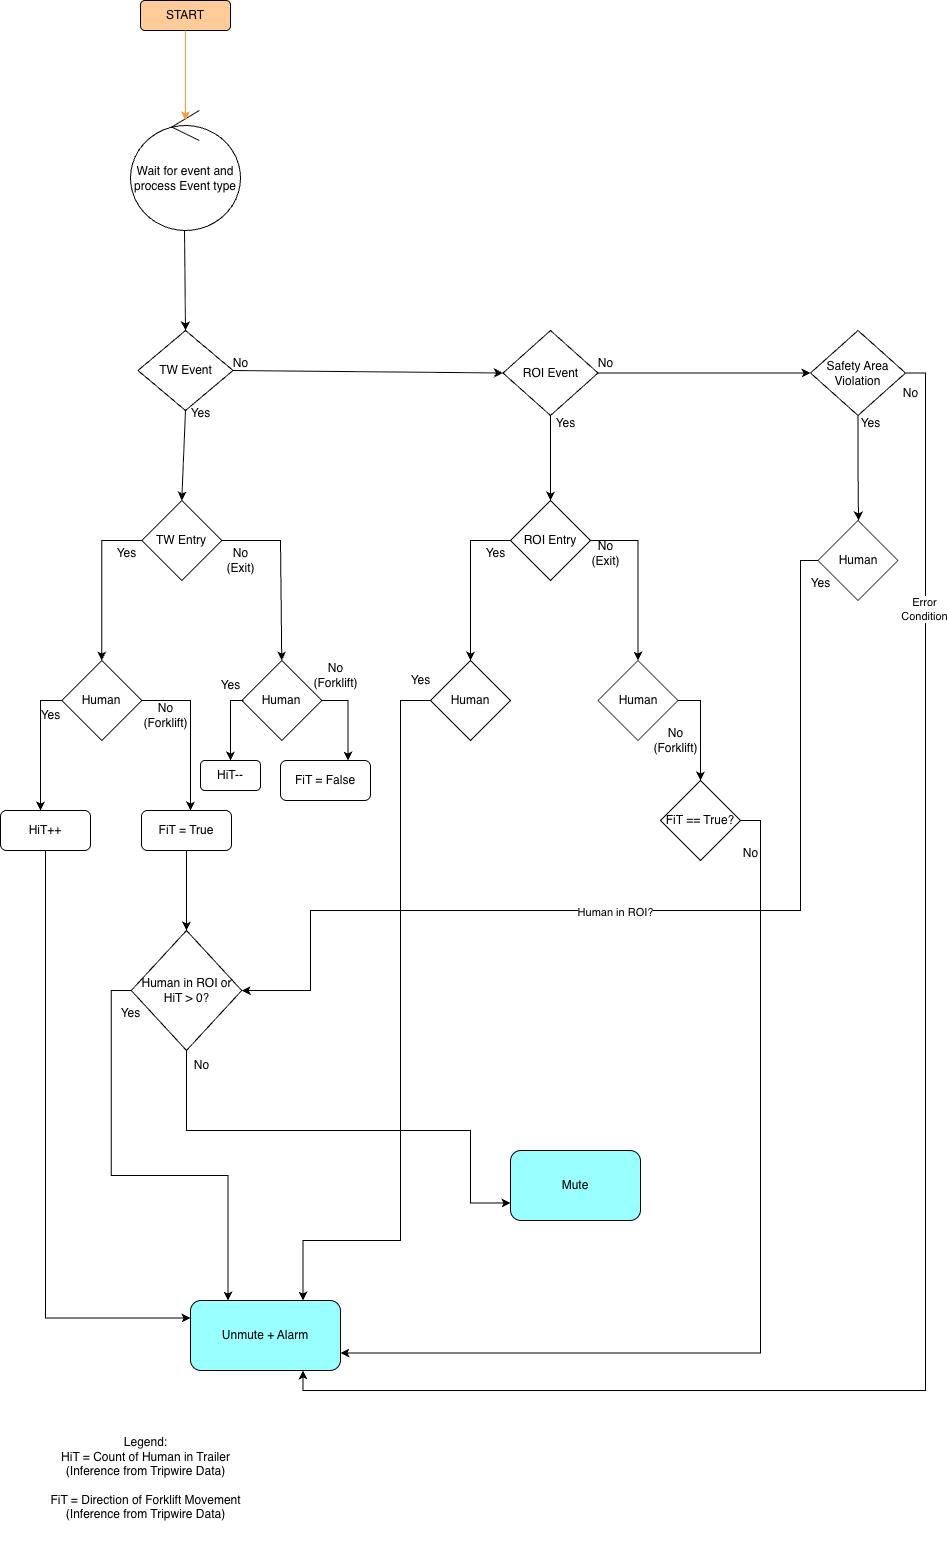

The diagram above was exported from draw.io. Its source (the exported page's mxGraphModel, read from the mxfile embedded in the PNG):
<mxGraphModel dx="1473" dy="704" grid="1" gridSize="10" guides="1" tooltips="1" connect="1" arrows="1" fold="1" page="1" pageScale="1" pageWidth="850" pageHeight="1100" math="0" shadow="0">
  <root>
    <mxCell id="0" />
    <mxCell id="1" parent="0" />
    <mxCell id="3xjyaNOfazVzHfpFe7Ow-1" parent="1" style="rounded=1;whiteSpace=wrap;html=1;fillColor=#FFCC99;" value="START" vertex="1">
      <mxGeometry height="30" width="90" x="140" y="40" as="geometry" />
    </mxCell>
    <mxCell id="3xjyaNOfazVzHfpFe7Ow-4" parent="1" style="ellipse;shape=umlControl;whiteSpace=wrap;html=1;" value="Wait for event and process Event type" vertex="1">
      <mxGeometry height="120" width="110" x="130" y="150" as="geometry" />
    </mxCell>
    <mxCell id="3xjyaNOfazVzHfpFe7Ow-5" parent="1" style="rhombus;whiteSpace=wrap;html=1;" value="TW Event" vertex="1">
      <mxGeometry height="80" width="95" x="137.5" y="370" as="geometry" />
    </mxCell>
    <mxCell id="3xjyaNOfazVzHfpFe7Ow-19" edge="1" parent="1" source="3xjyaNOfazVzHfpFe7Ow-6" style="edgeStyle=orthogonalEdgeStyle;rounded=0;orthogonalLoop=1;jettySize=auto;html=1;exitX=0.5;exitY=1;exitDx=0;exitDy=0;entryX=0.5;entryY=0;entryDx=0;entryDy=0;" target="3xjyaNOfazVzHfpFe7Ow-18">
      <mxGeometry relative="1" as="geometry" />
    </mxCell>
    <mxCell id="3xjyaNOfazVzHfpFe7Ow-6" parent="1" style="rhombus;whiteSpace=wrap;html=1;" value="ROI Event" vertex="1">
      <mxGeometry height="85" width="95" x="502.5" y="370" as="geometry" />
    </mxCell>
    <mxCell id="3xjyaNOfazVzHfpFe7Ow-7" edge="1" parent="1" source="3xjyaNOfazVzHfpFe7Ow-1" style="edgeStyle=orthogonalEdgeStyle;rounded=0;orthogonalLoop=1;jettySize=auto;html=1;exitX=0.5;exitY=1;exitDx=0;exitDy=0;entryX=0.5;entryY=0.083;entryDx=0;entryDy=0;entryPerimeter=0;fillColor=#FFCC99;strokeColor=#FF9933;" target="3xjyaNOfazVzHfpFe7Ow-4">
      <mxGeometry relative="1" as="geometry" />
    </mxCell>
    <mxCell id="3xjyaNOfazVzHfpFe7Ow-8" edge="1" parent="1" source="3xjyaNOfazVzHfpFe7Ow-4" style="endArrow=classic;html=1;rounded=0;exitX=0.491;exitY=1;exitDx=0;exitDy=0;exitPerimeter=0;entryX=0.5;entryY=0;entryDx=0;entryDy=0;" target="3xjyaNOfazVzHfpFe7Ow-5" value="">
      <mxGeometry height="50" relative="1" width="50" as="geometry">
        <mxPoint x="400" y="390" as="sourcePoint" />
        <mxPoint x="450" y="340" as="targetPoint" />
      </mxGeometry>
    </mxCell>
    <mxCell id="3xjyaNOfazVzHfpFe7Ow-9" edge="1" parent="1" source="3xjyaNOfazVzHfpFe7Ow-5" style="endArrow=classic;html=1;rounded=0;entryX=0;entryY=0.5;entryDx=0;entryDy=0;exitX=1;exitY=0.5;exitDx=0;exitDy=0;" target="3xjyaNOfazVzHfpFe7Ow-6" value="">
      <mxGeometry height="50" relative="1" width="50" as="geometry">
        <mxPoint x="300" y="230" as="sourcePoint" />
        <mxPoint x="450" y="340" as="targetPoint" />
      </mxGeometry>
    </mxCell>
    <mxCell id="3xjyaNOfazVzHfpFe7Ow-97" edge="1" parent="1" source="3xjyaNOfazVzHfpFe7Ow-10" style="edgeStyle=orthogonalEdgeStyle;rounded=0;orthogonalLoop=1;jettySize=auto;html=1;exitX=0.5;exitY=1;exitDx=0;exitDy=0;">
      <mxGeometry relative="1" as="geometry">
        <mxPoint x="858" y="560" as="targetPoint" />
      </mxGeometry>
    </mxCell>
    <mxCell id="3xjyaNOfazVzHfpFe7Ow-135" edge="1" parent="1" source="3xjyaNOfazVzHfpFe7Ow-10" style="edgeStyle=orthogonalEdgeStyle;rounded=0;orthogonalLoop=1;jettySize=auto;html=1;exitX=1;exitY=0.5;exitDx=0;exitDy=0;entryX=0.75;entryY=1;entryDx=0;entryDy=0;" target="3xjyaNOfazVzHfpFe7Ow-115">
      <mxGeometry relative="1" as="geometry">
        <mxPoint x="980" y="510" as="targetPoint" />
      </mxGeometry>
    </mxCell>
    <mxCell id="3xjyaNOfazVzHfpFe7Ow-137" connectable="0" parent="3xjyaNOfazVzHfpFe7Ow-135" style="edgeLabel;html=1;align=center;verticalAlign=middle;resizable=0;points=[];" value="Error&lt;div&gt;Condition&lt;/div&gt;" vertex="1">
      <mxGeometry relative="1" x="-0.6952" y="-2" as="geometry">
        <mxPoint as="offset" />
      </mxGeometry>
    </mxCell>
    <mxCell id="3xjyaNOfazVzHfpFe7Ow-10" parent="1" style="rhombus;whiteSpace=wrap;html=1;" value="Safety Area Violation" vertex="1">
      <mxGeometry height="85" width="95" x="810" y="370" as="geometry" />
    </mxCell>
    <mxCell id="3xjyaNOfazVzHfpFe7Ow-11" edge="1" parent="1" source="3xjyaNOfazVzHfpFe7Ow-6" style="endArrow=classic;html=1;rounded=0;entryX=0;entryY=0.5;entryDx=0;entryDy=0;exitX=1;exitY=0.5;exitDx=0;exitDy=0;" target="3xjyaNOfazVzHfpFe7Ow-10" value="">
      <mxGeometry height="50" relative="1" width="50" as="geometry">
        <mxPoint x="580" y="420" as="sourcePoint" />
        <mxPoint x="797" y="350" as="targetPoint" />
      </mxGeometry>
    </mxCell>
    <mxCell id="3xjyaNOfazVzHfpFe7Ow-15" parent="1" style="text;html=1;align=center;verticalAlign=middle;resizable=0;points=[];autosize=1;strokeColor=none;fillColor=none;" value="No" vertex="1">
      <mxGeometry height="30" width="40" x="220" y="388" as="geometry" />
    </mxCell>
    <mxCell id="3xjyaNOfazVzHfpFe7Ow-16" parent="1" style="text;html=1;align=center;verticalAlign=middle;resizable=0;points=[];autosize=1;strokeColor=none;fillColor=none;" value="No" vertex="1">
      <mxGeometry height="30" width="40" x="584.5" y="388" as="geometry" />
    </mxCell>
    <mxCell id="3xjyaNOfazVzHfpFe7Ow-23" edge="1" parent="1" source="3xjyaNOfazVzHfpFe7Ow-18" style="edgeStyle=orthogonalEdgeStyle;rounded=0;orthogonalLoop=1;jettySize=auto;html=1;exitX=0;exitY=0.5;exitDx=0;exitDy=0;entryX=0.5;entryY=0;entryDx=0;entryDy=0;">
      <mxGeometry relative="1" as="geometry">
        <mxPoint x="470" y="700" as="targetPoint" />
      </mxGeometry>
    </mxCell>
    <mxCell id="3xjyaNOfazVzHfpFe7Ow-25" edge="1" parent="1" source="3xjyaNOfazVzHfpFe7Ow-18" style="edgeStyle=orthogonalEdgeStyle;rounded=0;orthogonalLoop=1;jettySize=auto;html=1;exitX=1;exitY=0.5;exitDx=0;exitDy=0;entryX=0.5;entryY=0;entryDx=0;entryDy=0;" target="3xjyaNOfazVzHfpFe7Ow-22">
      <mxGeometry relative="1" as="geometry" />
    </mxCell>
    <mxCell id="3xjyaNOfazVzHfpFe7Ow-18" parent="1" style="rhombus;whiteSpace=wrap;html=1;" value="ROI Entry" vertex="1">
      <mxGeometry height="80" width="80" x="510" y="540" as="geometry" />
    </mxCell>
    <mxCell id="3xjyaNOfazVzHfpFe7Ow-20" parent="1" style="text;html=1;align=center;verticalAlign=middle;resizable=0;points=[];autosize=1;strokeColor=none;fillColor=none;" value="Yes" vertex="1">
      <mxGeometry height="30" width="40" x="544.5" y="448" as="geometry" />
    </mxCell>
    <mxCell id="3xjyaNOfazVzHfpFe7Ow-61" edge="1" parent="1" source="3xjyaNOfazVzHfpFe7Ow-21" style="edgeStyle=orthogonalEdgeStyle;rounded=0;orthogonalLoop=1;jettySize=auto;html=1;exitX=0;exitY=0.5;exitDx=0;exitDy=0;entryX=0.75;entryY=0;entryDx=0;entryDy=0;" target="3xjyaNOfazVzHfpFe7Ow-115">
      <mxGeometry relative="1" as="geometry">
        <Array as="points">
          <mxPoint x="400" y="740" />
          <mxPoint x="400" y="1280" />
          <mxPoint x="303" y="1280" />
        </Array>
        <mxPoint x="410" y="860" as="targetPoint" />
      </mxGeometry>
    </mxCell>
    <mxCell id="3xjyaNOfazVzHfpFe7Ow-21" parent="1" style="rhombus;whiteSpace=wrap;html=1;" value="Human" vertex="1">
      <mxGeometry height="80" width="80" x="430" y="700" as="geometry" />
    </mxCell>
    <mxCell id="3xjyaNOfazVzHfpFe7Ow-110" edge="1" parent="1" source="3xjyaNOfazVzHfpFe7Ow-22" style="edgeStyle=orthogonalEdgeStyle;rounded=0;orthogonalLoop=1;jettySize=auto;html=1;exitX=1;exitY=0.5;exitDx=0;exitDy=0;">
      <mxGeometry relative="1" as="geometry">
        <mxPoint x="700" y="820" as="targetPoint" />
      </mxGeometry>
    </mxCell>
    <mxCell id="3xjyaNOfazVzHfpFe7Ow-22" parent="1" style="rhombus;whiteSpace=wrap;html=1;" value="Human" vertex="1">
      <mxGeometry height="80" width="80" x="597.5" y="700" as="geometry" />
    </mxCell>
    <mxCell id="3xjyaNOfazVzHfpFe7Ow-24" parent="1" style="text;html=1;align=center;verticalAlign=middle;resizable=0;points=[];autosize=1;strokeColor=none;fillColor=none;" value="Yes" vertex="1">
      <mxGeometry height="30" width="40" x="474.5" y="578" as="geometry" />
    </mxCell>
    <mxCell id="3xjyaNOfazVzHfpFe7Ow-26" parent="1" style="text;html=1;align=center;verticalAlign=middle;resizable=0;points=[];autosize=1;strokeColor=none;fillColor=none;" value="No&lt;div&gt;(Exit)&lt;/div&gt;" vertex="1">
      <mxGeometry height="40" width="50" x="579.5" y="573" as="geometry" />
    </mxCell>
    <mxCell id="3xjyaNOfazVzHfpFe7Ow-47" edge="1" parent="1" source="3xjyaNOfazVzHfpFe7Ow-49" style="edgeStyle=orthogonalEdgeStyle;rounded=0;orthogonalLoop=1;jettySize=auto;html=1;exitX=0;exitY=0.5;exitDx=0;exitDy=0;entryX=0.5;entryY=0;entryDx=0;entryDy=0;" target="3xjyaNOfazVzHfpFe7Ow-50">
      <mxGeometry relative="1" as="geometry" />
    </mxCell>
    <mxCell id="3xjyaNOfazVzHfpFe7Ow-49" parent="1" style="rhombus;whiteSpace=wrap;html=1;" value="TW Entry" vertex="1">
      <mxGeometry height="80" width="80" x="141.25" y="540" as="geometry" />
    </mxCell>
    <mxCell id="3xjyaNOfazVzHfpFe7Ow-55" edge="1" parent="1" source="3xjyaNOfazVzHfpFe7Ow-50" style="edgeStyle=orthogonalEdgeStyle;rounded=0;orthogonalLoop=1;jettySize=auto;html=1;exitX=0;exitY=0.5;exitDx=0;exitDy=0;">
      <mxGeometry relative="1" as="geometry">
        <mxPoint x="40" y="850" as="targetPoint" />
      </mxGeometry>
    </mxCell>
    <mxCell id="3xjyaNOfazVzHfpFe7Ow-57" edge="1" parent="1" source="3xjyaNOfazVzHfpFe7Ow-50" style="edgeStyle=orthogonalEdgeStyle;rounded=0;orthogonalLoop=1;jettySize=auto;html=1;exitX=1;exitY=0.5;exitDx=0;exitDy=0;">
      <mxGeometry relative="1" as="geometry">
        <mxPoint x="190" y="850" as="targetPoint" />
      </mxGeometry>
    </mxCell>
    <mxCell id="3xjyaNOfazVzHfpFe7Ow-50" parent="1" style="rhombus;whiteSpace=wrap;html=1;" value="Human" vertex="1">
      <mxGeometry height="80" width="80" x="61.25" y="700" as="geometry" />
    </mxCell>
    <mxCell id="3xjyaNOfazVzHfpFe7Ow-52" parent="1" style="text;html=1;align=center;verticalAlign=middle;resizable=0;points=[];autosize=1;strokeColor=none;fillColor=none;" value="Yes" vertex="1">
      <mxGeometry height="30" width="40" x="105.75" y="578" as="geometry" />
    </mxCell>
    <mxCell id="3xjyaNOfazVzHfpFe7Ow-53" parent="1" style="text;html=1;align=center;verticalAlign=middle;resizable=0;points=[];autosize=1;strokeColor=none;fillColor=none;" value="No&lt;div&gt;(Exit)&lt;/div&gt;" vertex="1">
      <mxGeometry height="40" width="50" x="215" y="580" as="geometry" />
    </mxCell>
    <mxCell id="3xjyaNOfazVzHfpFe7Ow-54" edge="1" parent="1" source="3xjyaNOfazVzHfpFe7Ow-5" style="endArrow=classic;html=1;rounded=0;exitX=0.5;exitY=1;exitDx=0;exitDy=0;entryX=0.5;entryY=0;entryDx=0;entryDy=0;" target="3xjyaNOfazVzHfpFe7Ow-49" value="">
      <mxGeometry height="50" relative="1" width="50" as="geometry">
        <mxPoint x="400" y="590" as="sourcePoint" />
        <mxPoint x="450" y="540" as="targetPoint" />
      </mxGeometry>
    </mxCell>
    <mxCell id="3xjyaNOfazVzHfpFe7Ow-56" parent="1" style="text;html=1;align=center;verticalAlign=middle;resizable=0;points=[];autosize=1;strokeColor=none;fillColor=none;" value="Yes" vertex="1">
      <mxGeometry height="30" width="40" x="30" y="740" as="geometry" />
    </mxCell>
    <mxCell id="3xjyaNOfazVzHfpFe7Ow-58" parent="1" style="text;html=1;align=center;verticalAlign=middle;resizable=0;points=[];autosize=1;strokeColor=none;fillColor=none;" value="No&lt;div&gt;(Forklift)&lt;/div&gt;" vertex="1">
      <mxGeometry height="40" width="70" x="130" y="735" as="geometry" />
    </mxCell>
    <mxCell id="3xjyaNOfazVzHfpFe7Ow-59" parent="1" style="text;html=1;align=center;verticalAlign=middle;resizable=0;points=[];autosize=1;strokeColor=none;fillColor=none;" value="Yes" vertex="1">
      <mxGeometry height="30" width="40" x="180" y="438" as="geometry" />
    </mxCell>
    <mxCell id="3xjyaNOfazVzHfpFe7Ow-62" parent="1" style="text;html=1;align=center;verticalAlign=middle;resizable=0;points=[];autosize=1;strokeColor=none;fillColor=none;" value="Yes" vertex="1">
      <mxGeometry height="30" width="40" x="400" y="705" as="geometry" />
    </mxCell>
    <mxCell id="3xjyaNOfazVzHfpFe7Ow-89" edge="1" parent="1" source="3xjyaNOfazVzHfpFe7Ow-68" style="edgeStyle=orthogonalEdgeStyle;rounded=0;orthogonalLoop=1;jettySize=auto;html=1;exitX=1;exitY=0.5;exitDx=0;exitDy=0;entryX=0.75;entryY=0;entryDx=0;entryDy=0;" target="3xjyaNOfazVzHfpFe7Ow-88">
      <mxGeometry relative="1" as="geometry" />
    </mxCell>
    <mxCell id="3xjyaNOfazVzHfpFe7Ow-68" parent="1" style="rhombus;whiteSpace=wrap;html=1;" value="Human" vertex="1">
      <mxGeometry height="80" width="80" x="241.25" y="700" as="geometry" />
    </mxCell>
    <mxCell id="3xjyaNOfazVzHfpFe7Ow-69" parent="1" style="text;html=1;align=center;verticalAlign=middle;resizable=0;points=[];autosize=1;strokeColor=none;fillColor=none;" value="Yes" vertex="1">
      <mxGeometry height="30" width="40" x="210" y="710" as="geometry" />
    </mxCell>
    <mxCell id="3xjyaNOfazVzHfpFe7Ow-70" parent="1" style="text;html=1;align=center;verticalAlign=middle;resizable=0;points=[];autosize=1;strokeColor=none;fillColor=none;" value="No&lt;div&gt;(Forklift)&lt;/div&gt;" vertex="1">
      <mxGeometry height="40" width="70" x="300" y="695" as="geometry" />
    </mxCell>
    <mxCell id="3xjyaNOfazVzHfpFe7Ow-71" edge="1" parent="1" source="3xjyaNOfazVzHfpFe7Ow-49" style="endArrow=classic;html=1;rounded=0;exitX=1;exitY=0.5;exitDx=0;exitDy=0;entryX=0.5;entryY=0;entryDx=0;entryDy=0;" target="3xjyaNOfazVzHfpFe7Ow-68" value="">
      <mxGeometry height="50" relative="1" width="50" as="geometry">
        <Array as="points">
          <mxPoint x="280" y="580" />
        </Array>
        <mxPoint x="360" y="730" as="sourcePoint" />
        <mxPoint x="410" y="680" as="targetPoint" />
      </mxGeometry>
    </mxCell>
    <mxCell id="3xjyaNOfazVzHfpFe7Ow-76" edge="1" parent="1" source="3xjyaNOfazVzHfpFe7Ow-75" style="edgeStyle=orthogonalEdgeStyle;rounded=0;orthogonalLoop=1;jettySize=auto;html=1;exitX=0.5;exitY=1;exitDx=0;exitDy=0;entryX=0;entryY=0.25;entryDx=0;entryDy=0;" target="3xjyaNOfazVzHfpFe7Ow-115">
      <mxGeometry relative="1" as="geometry">
        <mxPoint x="45" y="980" as="targetPoint" />
      </mxGeometry>
    </mxCell>
    <mxCell id="3xjyaNOfazVzHfpFe7Ow-75" parent="1" style="rounded=1;whiteSpace=wrap;html=1;" value="HiT++" vertex="1">
      <mxGeometry height="40" width="90" y="850" as="geometry" />
    </mxCell>
    <mxCell id="3xjyaNOfazVzHfpFe7Ow-83" parent="1" style="rounded=1;whiteSpace=wrap;html=1;" value="HiT--" vertex="1">
      <mxGeometry height="30" width="60" x="200" y="800" as="geometry" />
    </mxCell>
    <mxCell id="3xjyaNOfazVzHfpFe7Ow-85" edge="1" parent="1" source="3xjyaNOfazVzHfpFe7Ow-69" style="endArrow=classic;html=1;rounded=0;exitX=0.825;exitY=1;exitDx=0;exitDy=0;exitPerimeter=0;" value="">
      <mxGeometry height="50" relative="1" width="50" as="geometry">
        <Array as="points">
          <mxPoint x="230" y="740" />
        </Array>
        <mxPoint x="370" y="760" as="sourcePoint" />
        <mxPoint x="230" y="800" as="targetPoint" />
      </mxGeometry>
    </mxCell>
    <mxCell id="3xjyaNOfazVzHfpFe7Ow-124" edge="1" parent="1" source="3xjyaNOfazVzHfpFe7Ow-86" style="edgeStyle=orthogonalEdgeStyle;rounded=0;orthogonalLoop=1;jettySize=auto;html=1;exitX=0.5;exitY=1;exitDx=0;exitDy=0;entryX=0.5;entryY=0;entryDx=0;entryDy=0;" target="3xjyaNOfazVzHfpFe7Ow-121">
      <mxGeometry relative="1" as="geometry" />
    </mxCell>
    <mxCell id="3xjyaNOfazVzHfpFe7Ow-86" parent="1" style="rounded=1;whiteSpace=wrap;html=1;" value="FiT = True" vertex="1">
      <mxGeometry height="40" width="90" x="141" y="850" as="geometry" />
    </mxCell>
    <mxCell id="3xjyaNOfazVzHfpFe7Ow-88" parent="1" style="rounded=1;whiteSpace=wrap;html=1;" value="FiT = False" vertex="1">
      <mxGeometry height="40" width="90" x="280" y="800" as="geometry" />
    </mxCell>
    <mxCell id="3xjyaNOfazVzHfpFe7Ow-94" parent="1" style="rounded=1;whiteSpace=wrap;html=1;fillColor=#99FFFF;" value="Mute" vertex="1">
      <mxGeometry height="70" width="130" x="510" y="1190" as="geometry" />
    </mxCell>
    <mxCell id="3xjyaNOfazVzHfpFe7Ow-130" edge="1" parent="1" source="3xjyaNOfazVzHfpFe7Ow-98" style="edgeStyle=orthogonalEdgeStyle;rounded=0;orthogonalLoop=1;jettySize=auto;html=1;exitX=0;exitY=0.5;exitDx=0;exitDy=0;entryX=1;entryY=0.5;entryDx=0;entryDy=0;" target="3xjyaNOfazVzHfpFe7Ow-121">
      <mxGeometry relative="1" as="geometry">
        <Array as="points">
          <mxPoint x="800" y="600" />
          <mxPoint x="800" y="950" />
          <mxPoint x="310" y="950" />
          <mxPoint x="310" y="1030" />
        </Array>
      </mxGeometry>
    </mxCell>
    <mxCell id="3xjyaNOfazVzHfpFe7Ow-133" connectable="0" parent="3xjyaNOfazVzHfpFe7Ow-130" style="edgeLabel;html=1;align=center;verticalAlign=middle;resizable=0;points=[];" value="Human in ROI?" vertex="1">
      <mxGeometry relative="1" x="0.1001" y="1" as="geometry">
        <mxPoint as="offset" />
      </mxGeometry>
    </mxCell>
    <mxCell id="3xjyaNOfazVzHfpFe7Ow-98" parent="1" style="rhombus;whiteSpace=wrap;html=1;" value="Human" vertex="1">
      <mxGeometry height="80" width="80" x="817.5" y="560" as="geometry" />
    </mxCell>
    <mxCell id="3xjyaNOfazVzHfpFe7Ow-102" parent="1" style="text;html=1;align=center;verticalAlign=middle;resizable=0;points=[];autosize=1;strokeColor=none;fillColor=none;" value="Yes" vertex="1">
      <mxGeometry height="30" width="40" x="800" y="608" as="geometry" />
    </mxCell>
    <mxCell id="3xjyaNOfazVzHfpFe7Ow-109" parent="1" style="text;html=1;align=center;verticalAlign=middle;resizable=0;points=[];autosize=1;strokeColor=none;fillColor=none;" value="No&lt;div&gt;(Forklift)&lt;/div&gt;" vertex="1">
      <mxGeometry height="40" width="70" x="640" y="760" as="geometry" />
    </mxCell>
    <mxCell id="3xjyaNOfazVzHfpFe7Ow-112" edge="1" parent="1" source="3xjyaNOfazVzHfpFe7Ow-111" style="edgeStyle=orthogonalEdgeStyle;rounded=0;orthogonalLoop=1;jettySize=auto;html=1;exitX=1;exitY=0.5;exitDx=0;exitDy=0;entryX=1;entryY=0.75;entryDx=0;entryDy=0;" target="3xjyaNOfazVzHfpFe7Ow-115">
      <mxGeometry relative="1" as="geometry">
        <mxPoint x="760" y="940" as="targetPoint" />
      </mxGeometry>
    </mxCell>
    <mxCell id="3xjyaNOfazVzHfpFe7Ow-111" parent="1" style="rhombus;whiteSpace=wrap;html=1;" value="FiT == True?" vertex="1">
      <mxGeometry height="80" width="80" x="660" y="820" as="geometry" />
    </mxCell>
    <mxCell id="3xjyaNOfazVzHfpFe7Ow-113" parent="1" style="text;html=1;align=center;verticalAlign=middle;resizable=0;points=[];autosize=1;strokeColor=none;fillColor=none;" value="No" vertex="1">
      <mxGeometry height="30" width="40" x="730" y="878" as="geometry" />
    </mxCell>
    <mxCell id="3xjyaNOfazVzHfpFe7Ow-115" parent="1" style="rounded=1;whiteSpace=wrap;html=1;fillColor=#99FFFF;" value="Unmute + Alarm" vertex="1">
      <mxGeometry height="70" width="150" x="190" y="1340" as="geometry" />
    </mxCell>
    <mxCell id="3xjyaNOfazVzHfpFe7Ow-117" parent="1" style="text;html=1;align=center;verticalAlign=middle;resizable=0;points=[];autosize=1;strokeColor=none;fillColor=none;" value="Yes" vertex="1">
      <mxGeometry height="30" width="40" x="850" y="448" as="geometry" />
    </mxCell>
    <mxCell id="3xjyaNOfazVzHfpFe7Ow-120" parent="1" style="text;html=1;align=center;verticalAlign=middle;resizable=0;points=[];autosize=1;strokeColor=none;fillColor=none;" value="Legend:&lt;div&gt;HiT = Count of Human in Trailer&lt;/div&gt;&lt;div&gt;(Inference from Tripwire Data)&lt;/div&gt;&lt;div&gt;&lt;br&gt;&lt;/div&gt;&lt;div&gt;FiT = Direction of Forklift Movement&lt;/div&gt;&lt;div&gt;&lt;div&gt;(Inference from Tripwire Data)&lt;/div&gt;&lt;/div&gt;&lt;div&gt;&lt;br&gt;&lt;/div&gt;" vertex="1">
      <mxGeometry height="110" width="210" x="40" y="1470" as="geometry" />
    </mxCell>
    <mxCell id="3xjyaNOfazVzHfpFe7Ow-125" edge="1" parent="1" source="3xjyaNOfazVzHfpFe7Ow-121" style="edgeStyle=orthogonalEdgeStyle;rounded=0;orthogonalLoop=1;jettySize=auto;html=1;exitX=0.5;exitY=1;exitDx=0;exitDy=0;entryX=0;entryY=0.75;entryDx=0;entryDy=0;" target="3xjyaNOfazVzHfpFe7Ow-94">
      <mxGeometry relative="1" as="geometry">
        <Array as="points">
          <mxPoint x="186" y="1170" />
          <mxPoint x="470" y="1170" />
          <mxPoint x="470" y="1243" />
        </Array>
      </mxGeometry>
    </mxCell>
    <mxCell id="3xjyaNOfazVzHfpFe7Ow-127" edge="1" parent="1" source="3xjyaNOfazVzHfpFe7Ow-121" style="edgeStyle=orthogonalEdgeStyle;rounded=0;orthogonalLoop=1;jettySize=auto;html=1;exitX=0;exitY=0.5;exitDx=0;exitDy=0;entryX=0.25;entryY=0;entryDx=0;entryDy=0;" target="3xjyaNOfazVzHfpFe7Ow-115">
      <mxGeometry relative="1" as="geometry" />
    </mxCell>
    <mxCell id="3xjyaNOfazVzHfpFe7Ow-121" parent="1" style="rhombus;whiteSpace=wrap;html=1;" value="Human in ROI or HiT &amp;gt; 0?" vertex="1">
      <mxGeometry height="120" width="110.5" x="130.75" y="970" as="geometry" />
    </mxCell>
    <mxCell id="3xjyaNOfazVzHfpFe7Ow-126" parent="1" style="text;html=1;align=center;verticalAlign=middle;resizable=0;points=[];autosize=1;strokeColor=none;fillColor=none;" value="No" vertex="1">
      <mxGeometry height="30" width="40" x="181.25" y="1090" as="geometry" />
    </mxCell>
    <mxCell id="3xjyaNOfazVzHfpFe7Ow-128" parent="1" style="text;html=1;align=center;verticalAlign=middle;resizable=0;points=[];autosize=1;strokeColor=none;fillColor=none;" value="Yes" vertex="1">
      <mxGeometry height="30" width="40" x="110" y="1038" as="geometry" />
    </mxCell>
    <mxCell id="3xjyaNOfazVzHfpFe7Ow-136" parent="1" style="text;html=1;align=center;verticalAlign=middle;resizable=0;points=[];autosize=1;strokeColor=none;fillColor=none;" value="No" vertex="1">
      <mxGeometry height="30" width="40" x="890" y="418" as="geometry" />
    </mxCell>
  </root>
</mxGraphModel>